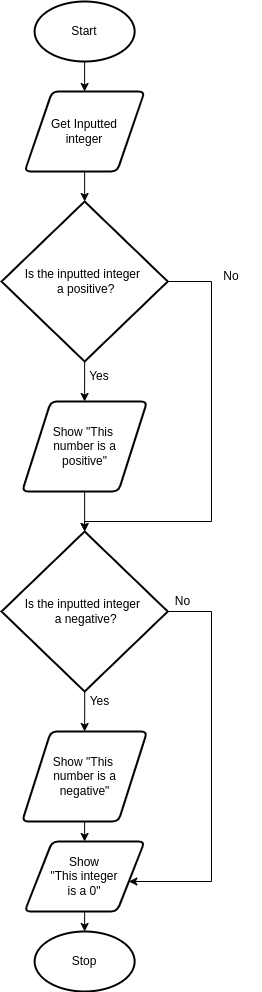

The diagram above was exported from draw.io. Its source (the exported page's mxGraphModel, read from the mxfile embedded in the PNG):
<mxGraphModel dx="594" dy="419" grid="1" gridSize="10" guides="1" tooltips="1" connect="1" arrows="1" fold="1" page="1" pageScale="1" pageWidth="827" pageHeight="1169" math="0" shadow="0">
  <root>
    <mxCell id="0" />
    <mxCell id="1" parent="0" />
    <mxCell id="29" style="edgeStyle=orthogonalEdgeStyle;html=1;entryX=0.5;entryY=0;entryDx=0;entryDy=0;" edge="1" parent="1" source="30" target="32">
      <mxGeometry relative="1" as="geometry" />
    </mxCell>
    <mxCell id="30" value="Start" style="strokeWidth=2;html=1;shape=mxgraph.flowchart.start_1;whiteSpace=wrap;" vertex="1" parent="1">
      <mxGeometry x="613.12" y="50" width="100" height="60" as="geometry" />
    </mxCell>
    <mxCell id="31" style="edgeStyle=orthogonalEdgeStyle;html=1;entryX=0.5;entryY=0;entryDx=0;entryDy=0;entryPerimeter=0;rounded=0;" edge="1" parent="1" source="32" target="35">
      <mxGeometry relative="1" as="geometry" />
    </mxCell>
    <mxCell id="32" value="Get Inputted&lt;br&gt;integer" style="shape=parallelogram;html=1;strokeWidth=2;perimeter=parallelogramPerimeter;whiteSpace=wrap;rounded=1;arcSize=12;size=0.23;" vertex="1" parent="1">
      <mxGeometry x="603.12" y="140" width="120" height="80" as="geometry" />
    </mxCell>
    <mxCell id="33" style="edgeStyle=orthogonalEdgeStyle;rounded=0;html=1;exitX=0.5;exitY=1;exitDx=0;exitDy=0;exitPerimeter=0;entryX=0.5;entryY=0;entryDx=0;entryDy=0;" edge="1" parent="1" source="35" target="37">
      <mxGeometry relative="1" as="geometry" />
    </mxCell>
    <mxCell id="34" style="edgeStyle=orthogonalEdgeStyle;rounded=0;html=1;entryX=0.5;entryY=0;entryDx=0;entryDy=0;entryPerimeter=0;" edge="1" parent="1" source="35" target="42">
      <mxGeometry relative="1" as="geometry">
        <mxPoint x="663" y="570" as="targetPoint" />
        <Array as="points">
          <mxPoint x="790" y="330" />
          <mxPoint x="790" y="570" />
          <mxPoint x="663" y="570" />
        </Array>
      </mxGeometry>
    </mxCell>
    <mxCell id="35" value="Is the inputted integer &lt;br&gt;&amp;nbsp;a positive?" style="strokeWidth=2;html=1;shape=mxgraph.flowchart.decision;whiteSpace=wrap;" vertex="1" parent="1">
      <mxGeometry x="580" y="250" width="166.25" height="160" as="geometry" />
    </mxCell>
    <mxCell id="36" style="edgeStyle=orthogonalEdgeStyle;html=1;entryX=0.5;entryY=0;entryDx=0;entryDy=0;entryPerimeter=0;rounded=0;" edge="1" parent="1" source="37" target="42">
      <mxGeometry relative="1" as="geometry" />
    </mxCell>
    <mxCell id="37" value="Show &quot;This&amp;nbsp;&lt;br&gt;number is a&lt;br&gt;positive&quot;" style="shape=parallelogram;html=1;strokeWidth=2;perimeter=parallelogramPerimeter;whiteSpace=wrap;rounded=1;arcSize=12;size=0.23;" vertex="1" parent="1">
      <mxGeometry x="600.62" y="450" width="125" height="90" as="geometry" />
    </mxCell>
    <mxCell id="38" value="Yes" style="text;html=1;strokeColor=none;fillColor=none;align=center;verticalAlign=middle;whiteSpace=wrap;rounded=0;rotation=0;" vertex="1" parent="1">
      <mxGeometry x="648.1199999999999" y="410" width="60" height="30" as="geometry" />
    </mxCell>
    <mxCell id="39" value="No" style="text;html=1;strokeColor=none;fillColor=none;align=center;verticalAlign=middle;whiteSpace=wrap;rounded=0;" vertex="1" parent="1">
      <mxGeometry x="780" y="310" width="60" height="30" as="geometry" />
    </mxCell>
    <mxCell id="40" style="edgeStyle=orthogonalEdgeStyle;rounded=0;html=1;entryX=0.5;entryY=0;entryDx=0;entryDy=0;" edge="1" parent="1" source="42" target="44">
      <mxGeometry relative="1" as="geometry" />
    </mxCell>
    <mxCell id="50" style="edgeStyle=orthogonalEdgeStyle;html=1;rounded=0;" edge="1" parent="1" source="42" target="48">
      <mxGeometry relative="1" as="geometry">
        <mxPoint x="770" y="930" as="targetPoint" />
        <Array as="points">
          <mxPoint x="790" y="660" />
          <mxPoint x="790" y="930" />
        </Array>
      </mxGeometry>
    </mxCell>
    <mxCell id="42" value="Is the inputted integer &lt;br&gt;&amp;nbsp;a negative?" style="strokeWidth=2;html=1;shape=mxgraph.flowchart.decision;whiteSpace=wrap;" vertex="1" parent="1">
      <mxGeometry x="580" y="580" width="166.25" height="160" as="geometry" />
    </mxCell>
    <mxCell id="49" style="edgeStyle=none;html=1;exitX=0.5;exitY=1;exitDx=0;exitDy=0;entryX=0.5;entryY=0;entryDx=0;entryDy=0;" edge="1" parent="1" source="44" target="48">
      <mxGeometry relative="1" as="geometry" />
    </mxCell>
    <mxCell id="44" value="Show &quot;This&amp;nbsp;&lt;br&gt;number is a&lt;br&gt;negative&quot;" style="shape=parallelogram;html=1;strokeWidth=2;perimeter=parallelogramPerimeter;whiteSpace=wrap;rounded=1;arcSize=12;size=0.23;" vertex="1" parent="1">
      <mxGeometry x="600.62" y="780" width="125" height="90" as="geometry" />
    </mxCell>
    <mxCell id="45" value="Yes" style="text;html=1;align=center;verticalAlign=middle;resizable=0;points=[];autosize=1;strokeColor=none;fillColor=none;" vertex="1" parent="1">
      <mxGeometry x="658.1199999999999" y="740" width="40" height="20" as="geometry" />
    </mxCell>
    <mxCell id="46" value="Stop" style="strokeWidth=2;html=1;shape=mxgraph.flowchart.start_1;whiteSpace=wrap;" vertex="1" parent="1">
      <mxGeometry x="613.13" y="980" width="100" height="60" as="geometry" />
    </mxCell>
    <mxCell id="47" value="No" style="text;html=1;align=center;verticalAlign=middle;resizable=0;points=[];autosize=1;strokeColor=none;fillColor=none;" vertex="1" parent="1">
      <mxGeometry x="746.25" y="640" width="30" height="20" as="geometry" />
    </mxCell>
    <mxCell id="51" style="edgeStyle=orthogonalEdgeStyle;rounded=0;html=1;entryX=0.5;entryY=0;entryDx=0;entryDy=0;entryPerimeter=0;" edge="1" parent="1" source="48" target="46">
      <mxGeometry relative="1" as="geometry" />
    </mxCell>
    <mxCell id="48" value="Show&lt;br&gt;&quot;This integer&lt;br&gt;is a 0&quot;" style="shape=parallelogram;html=1;strokeWidth=2;perimeter=parallelogramPerimeter;whiteSpace=wrap;rounded=1;arcSize=12;size=0.23;" vertex="1" parent="1">
      <mxGeometry x="603.12" y="890" width="120" height="70" as="geometry" />
    </mxCell>
  </root>
</mxGraphModel>